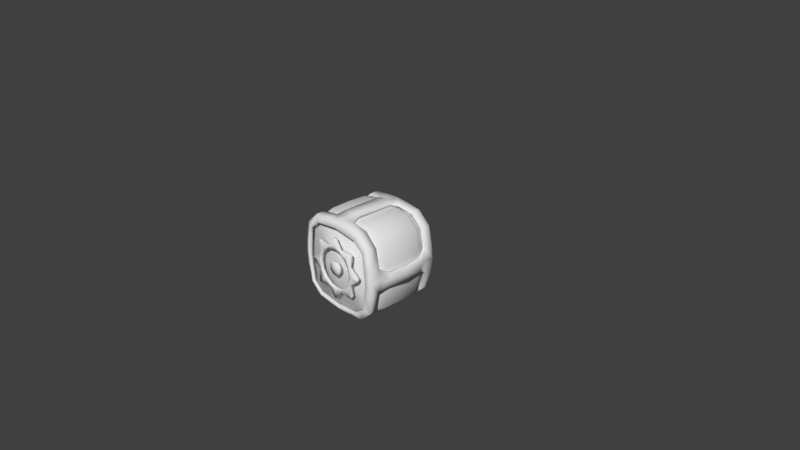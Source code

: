 # Source: ExplosionEnchance.blend  (saved by Blender 2.79.0; exported with 4.5.12 LTS)
import bpy
from mathutils import Matrix  # noqa: F401  (used for matrix-valued properties, if any)

bpy.ops.wm.read_factory_settings(use_empty=True)
scene = bpy.context.scene
scene.name = 'Scene'

# ---- collections
col_collection_1 = bpy.data.collections.new('Collection 1'); scene.collection.children.link(col_collection_1)

# ---- materials (node trees are filled in below, after node groups)
mat_material = bpy.data.materials.new('Material')
mat_material.alpha_threshold = 0.0
mat_material.use_transparent_shadow = False
mat_material.roughness = 0.5
mat_material.line_color = (0.0, 0.0, 0.0, 1.0)

# ---- material node trees

# ---- world
world_world = bpy.data.worlds.new('World'); scene.world = world_world
world_world.color = (0.05088, 0.05088, 0.05088)
world_world.use_sun_shadow = False
world_world.sun_shadow_jitter_overblur = 0.0
world_world.cycles.sampling_method = 'MANUAL'

# ---- cameras
cam_camera = bpy.data.cameras.new('Camera')
cam_camera.clip_end = 100.0
cam_camera.lens = 35.0
cam_camera.sensor_width = 32.0
cam_camera.sensor_height = 18.0
cam_camera.ortho_scale = 7.314
cam_camera.dof.focus_distance = 0.0
cam_camera.dof.aperture_fstop = 128.0

# ---- meshes
me_cube = bpy.data.meshes.new('Cube')
me_cube.from_pydata([(0.0, -0.4959, 0.645), (0.5281, -0.5501, 0.1562), (0.0, -0.5501, 0.558), (0.6258, -0.5096, 0.1749), (0.1594, -0.4959, 0.6344), (0.1485, -0.5501, 0.5419), (0.5461, -0.4535, 0.1426), (0.0, -0.4535, 0.5684), (0.6395, 0.0, 0.1475), (0.0, 0.0, 0.6251), (0.1511, -0.4535, 0.5556), (0.166, 0.0, 0.622), (0.6315, -0.2636, 0.1559), (0.0, -0.2636, 0.6251), (0.166, -0.2636, 0.622), (0.5574, -0.4535, 0.0), (0.0, -0.4587, 0.0), (0.654, 0.0, 0.0), (0.646, -0.2621, 0.0), (0.03494, -0.5318, 0.08686), (0.3068, -0.5318, 0.0), (0.2842, -0.5318, 0.1232), (0.6403, -0.5096, 0.0), (0.5417, -0.5501, 0.0), (0.3851, 0.0, 0.615), (0.3364, -0.4535, 0.5533), (0.3798, -0.2636, 0.6089), (0.3932, -0.3819, 0.6009), (0.3981, -0.5028, 0.6012), (0.3423, -0.5501, 0.5172), (0.7092, 0.0, 0.09582), (0.7081, 0.0, 0.0), (0.677, -0.2702, 0.0), (0.6781, -0.2702, 0.09582), (0.0, -0.376, 0.645), (0.1594, -0.376, 0.6344), (0.6159, -0.3878, 0.175), (0.6305, -0.3878, 0.0), (0.0, -0.2744, 0.6785), (0.1161, -0.2744, 0.6774), (0.0, 0.0, 0.6785), (0.1161, 0.0, 0.6774), (0.5637, -0.3848, 0.4379), (0.571, -0.5061, 0.4379), (0.4946, -0.5501, 0.3919), (0.581, 0.0, 0.4474), (0.5756, -0.2636, 0.4455), (0.5091, -0.4535, 0.4), (0.1098, -0.5318, 0.2906), (0.218, -0.5318, 0.22), (0.08473, -0.5318, 0.03385), (0.08698, -0.5318, 0.0), (0.0, -0.5318, 0.3069), (0.2722, -0.5318, 0.0), (0.252, -0.5318, 0.1096), (0.09772, -0.5318, 0.2602), (0.1918, -0.5318, 0.1959), (0.0, -0.5318, 0.2745), (0.06245, -0.5318, 0.06632), (0.0, -0.5318, 0.08992), (0.0, -0.5318, 0.0), (0.02216, -0.5318, 0.4191), (0.0, -0.5318, 0.4253), (0.4256, -0.5318, 0.0), (0.4175, -0.5276, 0.02216), (0.3099, -0.5318, 0.2726), (0.2749, -0.5318, 0.3058), (0.304, -0.5318, 0.2962)], [], [(5, 4, 0, 2), (35, 34, 0, 4), (28, 27, 35, 4), (43, 44, 1, 3), (18, 12, 6, 15), (14, 13, 7, 10), (16, 10, 7), (16, 25, 10), (26, 14, 10, 25), (24, 11, 14, 26), (11, 9, 13, 14), (17, 8, 12, 18), (52, 48, 55, 57), (58, 50, 60), (36, 3, 22, 37), (3, 1, 23, 22), (45, 24, 26, 46), (46, 26, 25, 47), (16, 47, 25), (4, 5, 29, 28), (43, 42, 27, 28), (33, 32, 31, 30), (36, 37, 32, 33), (34, 35, 39, 38), (38, 39, 41, 40), (3, 36, 42, 43), (28, 29, 44, 43), (47, 16, 6), (12, 46, 47, 6), (8, 45, 46, 12), (6, 16, 15), (21, 20, 53, 54), (49, 21, 54, 56), (50, 51, 60), (48, 49, 56, 55), (19, 60, 59), (19, 58, 60), (48, 52, 62, 61), (20, 21, 64, 63), (49, 48, 66, 67), (21, 49, 67, 65)])
me_cube.polygons.foreach_set('use_smooth', [True] * 41)
_uv = me_cube.uv_layers.new(name='UVMap')
_uv.uv.foreach_set('vector', [0.8007, 0.349, 0.8065, 0.3654, 0.7731, 0.3828, 0.765, 0.3665, 0.8222, 0.3835, 0.787, 0.4063, 0.7731, 0.3828, 0.8065, 0.3654, 0.7521, 0.2671, 0.7661, 0.2835, 0.8222, 0.3835, 0.8065, 0.3654, 0.7249, 0.218, 0.6893, 0.2138, 0.6522, 0.1687, 0.6977, 0.1689, 0.7109, 0.791, 0.7109, 0.791, 0.7109, 0.791, 0.7109, 0.791, 0.7109, 0.791, 0.7109, 0.791, 0.7109, 0.791, 0.7109, 0.791, 0.7109, 0.791, 0.7109, 0.791, 0.7109, 0.791, 0.7109, 0.791, 0.7109, 0.791, 0.7109, 0.791, 0.7109, 0.791, 0.7109, 0.791, 0.7109, 0.791, 0.7109, 0.791, 0.7109, 0.791, 0.7109, 0.791, 0.7109, 0.791, 0.7109, 0.791, 0.7109, 0.791, 0.7109, 0.791, 0.7109, 0.791, 0.7109, 0.791, 0.7109, 0.791, 0.7109, 0.791, 0.7109, 0.791, 0.7109, 0.791, 0.2125, 0.3172, 0.1365, 0.3099, 0.1365, 0.3099, 0.2125, 0.3172, 0.2289, 0.2042, 0.2289, 0.2042, 0.2289, 0.2042, 0.7101, 0.1835, 0.6977, 0.1689, 0.6977, 0.1689, 0.7101, 0.1835, 0.6977, 0.1689, 0.6522, 0.1687, 0.6522, 0.1687, 0.6977, 0.1689, 0.7109, 0.791, 0.7109, 0.791, 0.7109, 0.791, 0.7109, 0.791, 0.7109, 0.791, 0.7109, 0.791, 0.7109, 0.791, 0.7109, 0.791, 0.7109, 0.791, 0.7109, 0.791, 0.7109, 0.791, 0.8065, 0.3654, 0.8007, 0.349, 0.7264, 0.2589, 0.7521, 0.2671, 0.7249, 0.218, 0.7381, 0.2335, 0.7661, 0.2835, 0.7521, 0.2671, 0.7101, 0.1835, 0.7101, 0.1835, 0.7101, 0.1835, 0.7101, 0.1835, 0.7101, 0.1835, 0.7101, 0.1835, 0.7101, 0.1835, 0.7101, 0.1835, 0.787, 0.4063, 0.8222, 0.3835, 0.8222, 0.3835, 0.787, 0.4063, 0.787, 0.4063, 0.8222, 0.3835, 0.8222, 0.3835, 0.787, 0.4063, 0.6977, 0.1689, 0.7101, 0.1835, 0.7381, 0.2335, 0.7249, 0.218, 0.7521, 0.2671, 0.7264, 0.2589, 0.6893, 0.2138, 0.7249, 0.218, 0.7109, 0.791, 0.7109, 0.791, 0.7109, 0.791, 0.7109, 0.791, 0.7109, 0.791, 0.7109, 0.791, 0.7109, 0.791, 0.7109, 0.791, 0.7109, 0.791, 0.7109, 0.791, 0.7109, 0.791, 0.7109, 0.791, 0.7109, 0.791, 0.7109, 0.791, 0.0, 0.0, 0.0, 0.0, 0.0, 0.0, 0.0, 0.0, 0.0, 0.0, 0.0, 0.0, 0.0, 0.0, 0.0, 0.0, 0.2289, 0.2042, 0.2289, 0.2042, 0.2289, 0.2042, 0.0, 0.0, 0.0, 0.0, 0.0, 0.0, 0.0, 0.0, 0.2289, 0.2042, 0.2289, 0.2042, 0.2289, 0.2042, 0.2289, 0.2042, 0.2289, 0.2042, 0.2289, 0.2042, 0.1365, 0.3099, 0.2125, 0.3172, 0.2125, 0.3172, 0.1365, 0.3099, 0.0, 0.0, 0.0, 0.0, 0.0, 0.0, 0.0, 0.0, 0.0, 0.0, 0.0, 0.0, 0.0, 0.0, 0.0, 0.0, 0.0, 0.0, 0.0, 0.0, 0.0, 0.0, 0.0, 0.0])
me_cube.materials.append(mat_material)
me_cube.use_remesh_preserve_volume = False
me_cube.use_remesh_preserve_attributes = False
me_cube.use_mirror_vertex_groups = False
me_cube.update()

# ---- objects
ob_cube = bpy.data.objects.new('Cube', me_cube)
ob_camera = bpy.data.objects.new('Camera', cam_camera)

# ---- transforms, parenting, visibility, modifiers, constraints
ob_cube.location = (0.0, 0.0, 0.0)
ob_cube.lock_rotations_4d = False
ob_cube.empty_display_type = 'ARROWS'
ob_cube.lineart.crease_threshold = 0.0
_m = ob_cube.modifiers.new('Mirror', 'MIRROR')
_m.use_axis = (True, True, True)
_m.use_clip = True
_m = ob_cube.modifiers.new('Bevel.001', 'BEVEL')
_m.width = 5.0
_m.width_pct = 5.0
_m.limit_method = 'WEIGHT'
_m.offset_type = 'PERCENT'
_m.spread = 0.0
_m = ob_cube.modifiers.new('Solidify', 'SOLIDIFY')
_m.thickness = -0.042
_m.offset = 1.0
_m.use_quality_normals = True
_m.nonmanifold_thickness_mode = 'FIXED'
_m.nonmanifold_merge_threshold = 0.0003
ob_camera.location = (7.481, -6.508, 5.344)
ob_camera.rotation_euler = (1.109, 0.0, 0.8149)
ob_camera.lock_rotations_4d = False
ob_camera.empty_display_type = 'ARROWS'
ob_camera.color = (0.0, 0.0, 0.0, 0.0)
ob_camera.display_type = 'WIRE'
ob_camera.lineart.crease_threshold = 0.0

# ---- collection membership
col_collection_1.objects.link(ob_cube)
col_collection_1.objects.link(ob_camera)

# ---- scene / render settings (as saved in the file)
scene.camera = ob_camera
scene.frame_start = 1; scene.frame_end = 250; scene.frame_set(0)
scene.render.engine = 'BLENDER_EEVEE_NEXT'
scene.render.resolution_percentage = 50
scene.render.dither_intensity = 0.0
scene.cycles.use_denoising = False
scene.cycles.samples = 128
scene.cycles.sampling_pattern = 'TABULATED_SOBOL'
scene.cycles.use_adaptive_sampling = False
scene.cycles.use_light_tree = False
scene.cycles.blur_glossy = 0.0
scene.cycles.sample_clamp_indirect = 0.0
scene.view_settings.view_transform = 'Standard'
bpy.context.view_layer.update()

# ---- added for rendering (the .blend has no usable light): sun
light_auto_sun = bpy.data.lights.new('AutoSun', 'SUN')
light_auto_sun.energy = 3.0
light_auto_sun.angle = 0.0523599
ob_auto_sun = bpy.data.objects.new('AutoSun', light_auto_sun)
scene.collection.objects.link(ob_auto_sun)
ob_auto_sun.rotation_euler = (0.872665, 0.174533, 0.523599)
bpy.context.view_layer.update()
